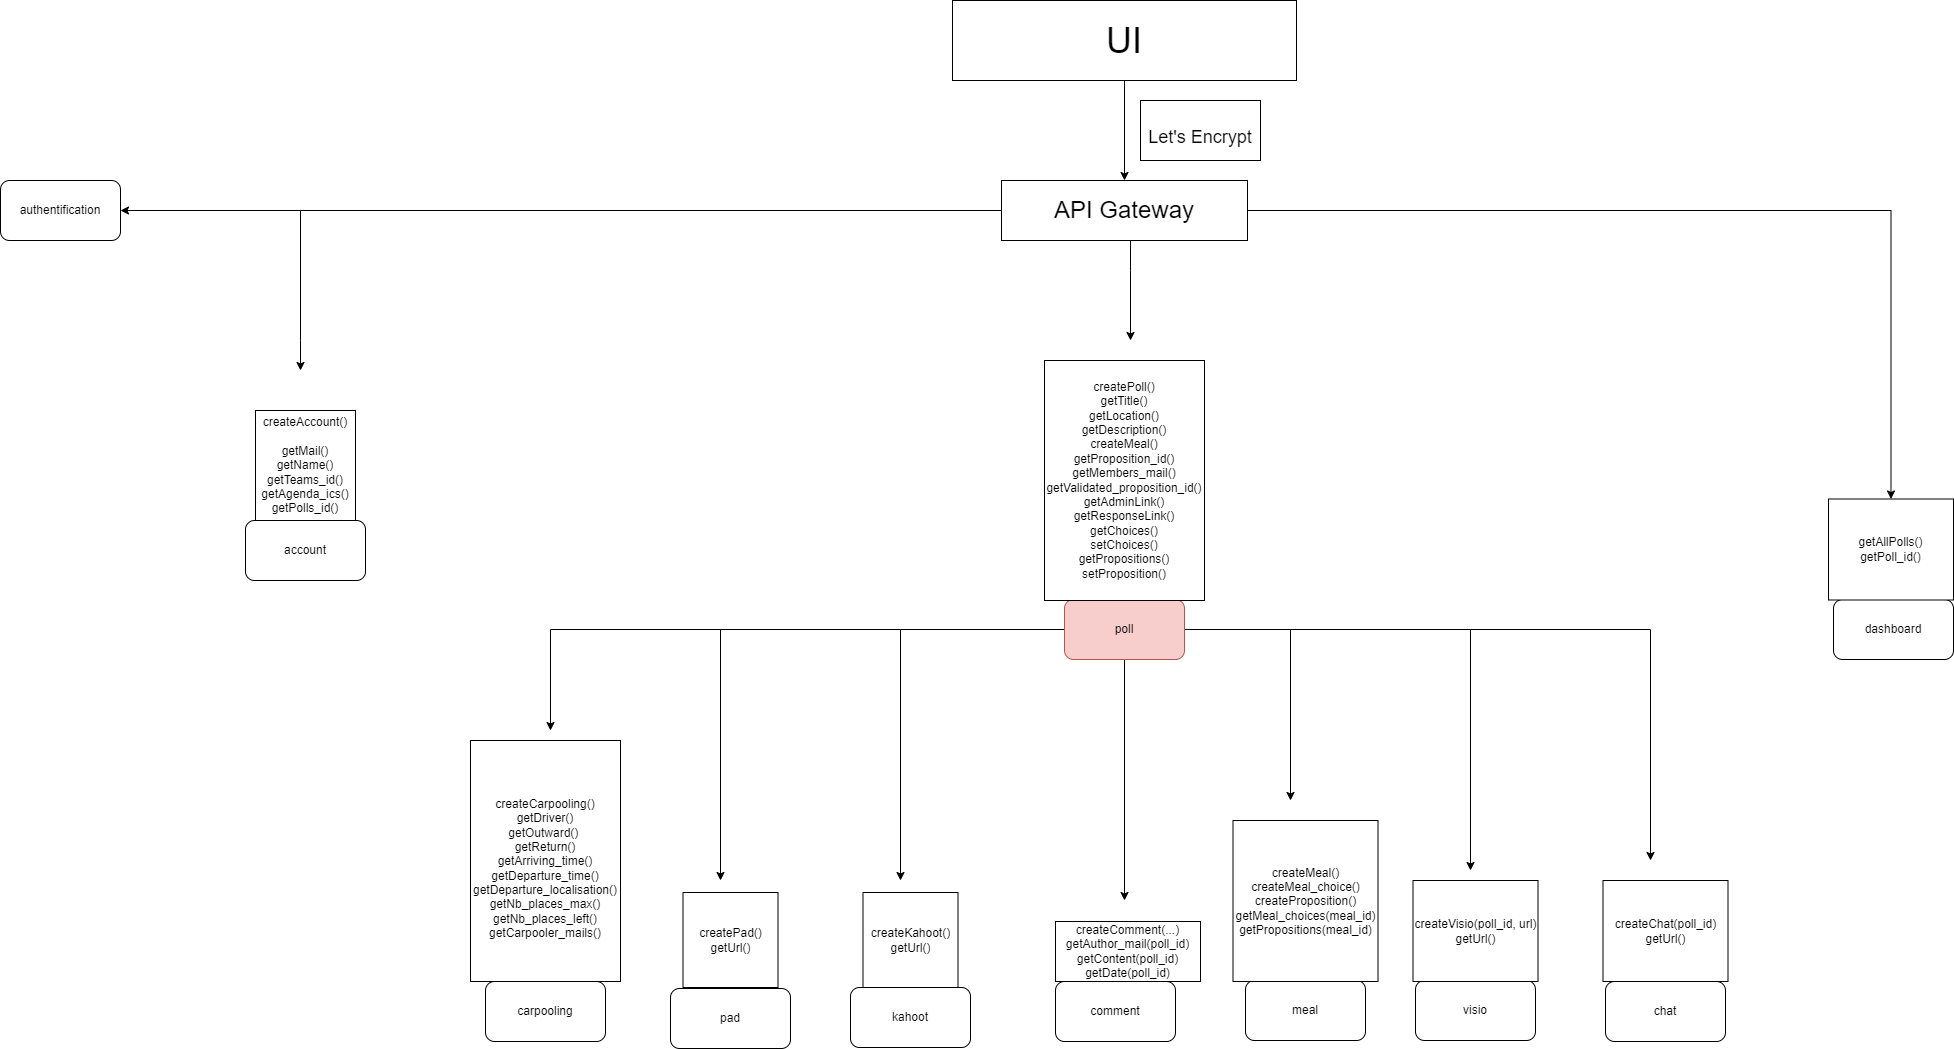

The diagram above was exported from draw.io. Its source (the exported page's mxGraphModel, read from the mxfile embedded in the PNG):
<mxGraphModel dx="2957" dy="1984" grid="1" gridSize="10" guides="1" tooltips="1" connect="1" arrows="1" fold="1" page="1" pageScale="1" pageWidth="827" pageHeight="1169" math="0" shadow="0">
  <root>
    <mxCell id="0" />
    <mxCell id="1" parent="0" />
    <mxCell id="parOWJLNwWsS7zZb59qc-5" value="account" style="rounded=1;whiteSpace=wrap;html=1;" parent="1" vertex="1">
      <mxGeometry x="-405" y="60" width="120" height="60" as="geometry" />
    </mxCell>
    <mxCell id="parOWJLNwWsS7zZb59qc-7" style="edgeStyle=orthogonalEdgeStyle;rounded=0;orthogonalLoop=1;jettySize=auto;html=1;" parent="1" source="parOWJLNwWsS7zZb59qc-8" edge="1">
      <mxGeometry relative="1" as="geometry">
        <mxPoint x="474" y="440" as="targetPoint" />
      </mxGeometry>
    </mxCell>
    <mxCell id="_OnfifuBsLFBTL_5oM3E-12" style="edgeStyle=orthogonalEdgeStyle;rounded=0;orthogonalLoop=1;jettySize=auto;html=1;exitX=0;exitY=0.5;exitDx=0;exitDy=0;" parent="1" source="parOWJLNwWsS7zZb59qc-8" edge="1">
      <mxGeometry relative="1" as="geometry">
        <mxPoint x="-100" y="270" as="targetPoint" />
      </mxGeometry>
    </mxCell>
    <mxCell id="_OnfifuBsLFBTL_5oM3E-13" style="edgeStyle=orthogonalEdgeStyle;rounded=0;orthogonalLoop=1;jettySize=auto;html=1;" parent="1" source="parOWJLNwWsS7zZb59qc-8" edge="1">
      <mxGeometry relative="1" as="geometry">
        <mxPoint x="70" y="420" as="targetPoint" />
      </mxGeometry>
    </mxCell>
    <mxCell id="_OnfifuBsLFBTL_5oM3E-14" style="edgeStyle=orthogonalEdgeStyle;rounded=0;orthogonalLoop=1;jettySize=auto;html=1;" parent="1" source="parOWJLNwWsS7zZb59qc-8" edge="1">
      <mxGeometry relative="1" as="geometry">
        <mxPoint x="250" y="420" as="targetPoint" />
      </mxGeometry>
    </mxCell>
    <mxCell id="_OnfifuBsLFBTL_5oM3E-16" style="edgeStyle=orthogonalEdgeStyle;rounded=0;orthogonalLoop=1;jettySize=auto;html=1;exitX=1;exitY=0.5;exitDx=0;exitDy=0;" parent="1" source="parOWJLNwWsS7zZb59qc-8" edge="1">
      <mxGeometry relative="1" as="geometry">
        <mxPoint x="1000" y="400" as="targetPoint" />
      </mxGeometry>
    </mxCell>
    <mxCell id="_OnfifuBsLFBTL_5oM3E-17" style="edgeStyle=orthogonalEdgeStyle;rounded=0;orthogonalLoop=1;jettySize=auto;html=1;" parent="1" source="parOWJLNwWsS7zZb59qc-8" edge="1">
      <mxGeometry relative="1" as="geometry">
        <mxPoint x="820" y="410" as="targetPoint" />
      </mxGeometry>
    </mxCell>
    <mxCell id="_OnfifuBsLFBTL_5oM3E-18" style="edgeStyle=orthogonalEdgeStyle;rounded=0;orthogonalLoop=1;jettySize=auto;html=1;" parent="1" source="parOWJLNwWsS7zZb59qc-8" edge="1">
      <mxGeometry relative="1" as="geometry">
        <mxPoint x="640" y="340" as="targetPoint" />
      </mxGeometry>
    </mxCell>
    <mxCell id="parOWJLNwWsS7zZb59qc-8" value="poll" style="rounded=1;whiteSpace=wrap;html=1;fillColor=#f8cecc;strokeColor=#b85450;" parent="1" vertex="1">
      <mxGeometry x="414" y="139" width="120" height="60" as="geometry" />
    </mxCell>
    <mxCell id="parOWJLNwWsS7zZb59qc-12" value="comment" style="rounded=1;whiteSpace=wrap;html=1;" parent="1" vertex="1">
      <mxGeometry x="405" y="521" width="120" height="60" as="geometry" />
    </mxCell>
    <mxCell id="parOWJLNwWsS7zZb59qc-15" value="chat" style="rounded=1;whiteSpace=wrap;html=1;" parent="1" vertex="1">
      <mxGeometry x="955" y="521" width="120" height="60" as="geometry" />
    </mxCell>
    <mxCell id="parOWJLNwWsS7zZb59qc-19" value="meal" style="rounded=1;whiteSpace=wrap;html=1;" parent="1" vertex="1">
      <mxGeometry x="595" y="520" width="120" height="60" as="geometry" />
    </mxCell>
    <mxCell id="parOWJLNwWsS7zZb59qc-28" value="carpooling" style="rounded=1;whiteSpace=wrap;html=1;" parent="1" vertex="1">
      <mxGeometry x="-165" y="521" width="120" height="60" as="geometry" />
    </mxCell>
    <mxCell id="ylt-Gth42Dp-EwbHGKak-3" value="visio" style="rounded=1;whiteSpace=wrap;html=1;" parent="1" vertex="1">
      <mxGeometry x="765" y="520" width="120" height="60" as="geometry" />
    </mxCell>
    <mxCell id="ylt-Gth42Dp-EwbHGKak-6" value="&lt;div&gt;createAccount()&lt;/div&gt;&lt;div&gt;&lt;br&gt;&lt;/div&gt;&lt;div&gt;&lt;div&gt;getMail()&lt;/div&gt;&lt;div&gt;getName()&lt;br&gt;&lt;/div&gt;&lt;div&gt;getTeams_id()&lt;/div&gt;&lt;div&gt;getAgenda_ics()&lt;br&gt;&lt;/div&gt;getPolls_id()&lt;br&gt;&lt;/div&gt;" style="rounded=0;whiteSpace=wrap;html=1;" parent="1" vertex="1">
      <mxGeometry x="-395" y="-50" width="100" height="110" as="geometry" />
    </mxCell>
    <mxCell id="ylt-Gth42Dp-EwbHGKak-10" value="&lt;div&gt;&lt;div&gt;createPoll()&lt;br&gt;&lt;/div&gt;&lt;div&gt;getTitle()&lt;/div&gt;&lt;div&gt;getLocation()&lt;br&gt;&lt;/div&gt;&lt;div&gt;getDescription()&lt;br&gt;&lt;/div&gt;&lt;div&gt;createMeal()&lt;/div&gt;getProposition_id()&lt;br&gt;&lt;div&gt;getMembers_mail()&lt;/div&gt;&lt;div&gt;getValidated_proposition_id()&lt;br&gt;&lt;/div&gt;&lt;/div&gt;&lt;div&gt;getAdminLink()&lt;/div&gt;&lt;div&gt;&lt;div&gt;getResponseLink()&lt;/div&gt;&lt;div&gt;getChoices()&lt;/div&gt;&lt;div&gt;setChoices()&lt;br&gt;&lt;/div&gt;&lt;div&gt;getPropositions()&lt;br&gt;&lt;/div&gt;&lt;div&gt;setProposition()&lt;br&gt;&lt;/div&gt;&lt;/div&gt;" style="rounded=0;whiteSpace=wrap;html=1;" parent="1" vertex="1">
      <mxGeometry x="394" y="-100" width="160" height="240" as="geometry" />
    </mxCell>
    <mxCell id="ylt-Gth42Dp-EwbHGKak-19" value="&lt;div&gt;createComment(...)&lt;br&gt;&lt;/div&gt;&lt;div&gt;getAuthor_mail(poll_id)&lt;br&gt;&lt;/div&gt;&lt;div&gt;getContent(poll_id)&lt;/div&gt;&lt;div&gt;getDate(poll_id)&lt;br&gt;&lt;/div&gt;" style="rounded=0;whiteSpace=wrap;html=1;" parent="1" vertex="1">
      <mxGeometry x="405" y="461" width="145" height="60" as="geometry" />
    </mxCell>
    <mxCell id="ylt-Gth42Dp-EwbHGKak-25" value="&lt;div&gt;createMeal()&lt;/div&gt;&lt;div&gt;createMeal_choice()&lt;/div&gt;&lt;div&gt;createProposition()&lt;br&gt;&lt;/div&gt;&lt;div&gt;getMeal_choices(meal_id)&lt;div&gt;getPropositions(meal_id)&lt;/div&gt;&lt;/div&gt;" style="rounded=0;whiteSpace=wrap;html=1;" parent="1" vertex="1">
      <mxGeometry x="582.5" y="360" width="145" height="161" as="geometry" />
    </mxCell>
    <mxCell id="ylt-Gth42Dp-EwbHGKak-32" value="&lt;div&gt;&lt;br&gt;&lt;/div&gt;&lt;div&gt;createCarpooling()&lt;br&gt;&lt;/div&gt;&lt;div&gt;getDriver()&lt;/div&gt;&lt;div&gt;getOutward() &lt;br&gt;&lt;/div&gt;&lt;div&gt;getReturn()&lt;br&gt;&lt;/div&gt;&lt;div&gt;getArriving_time()&lt;/div&gt;&lt;div&gt;getDeparture_time()&lt;/div&gt;&lt;div&gt;&lt;span&gt;getDeparture_localisation()&lt;/span&gt;&lt;br&gt;&lt;/div&gt;&lt;div&gt;getNb_places_max()&lt;br&gt;&lt;/div&gt;&lt;div&gt;getNb_places_left()&lt;br&gt;&lt;/div&gt;&lt;div&gt;getCarpooler_mails()&lt;br&gt;&lt;/div&gt;" style="rounded=0;whiteSpace=wrap;html=1;" parent="1" vertex="1">
      <mxGeometry x="-180" y="280" width="150" height="241" as="geometry" />
    </mxCell>
    <mxCell id="ylt-Gth42Dp-EwbHGKak-56" value="&lt;div&gt;createVisio(poll_id, url)&lt;br&gt;&lt;/div&gt;&lt;div&gt;getUrl()&lt;/div&gt;" style="rounded=0;whiteSpace=wrap;html=1;" parent="1" vertex="1">
      <mxGeometry x="762.5" y="420" width="125" height="101" as="geometry" />
    </mxCell>
    <mxCell id="ylt-Gth42Dp-EwbHGKak-57" value="&lt;div&gt;createChat(poll_id)&lt;br&gt;&lt;/div&gt;&lt;div&gt;getUrl()&lt;/div&gt;" style="rounded=0;whiteSpace=wrap;html=1;" parent="1" vertex="1">
      <mxGeometry x="952.5" y="420" width="125" height="101" as="geometry" />
    </mxCell>
    <mxCell id="ylt-Gth42Dp-EwbHGKak-68" style="edgeStyle=orthogonalEdgeStyle;rounded=0;orthogonalLoop=1;jettySize=auto;html=1;fontSize=24;" parent="1" source="ylt-Gth42Dp-EwbHGKak-67" edge="1">
      <mxGeometry relative="1" as="geometry">
        <mxPoint x="-350" y="-90" as="targetPoint" />
        <Array as="points">
          <mxPoint x="-350" y="-250" />
          <mxPoint x="-350" y="-120" />
        </Array>
      </mxGeometry>
    </mxCell>
    <mxCell id="ylt-Gth42Dp-EwbHGKak-75" style="edgeStyle=orthogonalEdgeStyle;rounded=0;orthogonalLoop=1;jettySize=auto;html=1;fontSize=24;" parent="1" source="ylt-Gth42Dp-EwbHGKak-67" edge="1">
      <mxGeometry relative="1" as="geometry">
        <mxPoint x="480" y="-120" as="targetPoint" />
        <Array as="points">
          <mxPoint x="480" y="-190" />
          <mxPoint x="480" y="-190" />
        </Array>
      </mxGeometry>
    </mxCell>
    <mxCell id="ylt-Gth42Dp-EwbHGKak-78" style="edgeStyle=orthogonalEdgeStyle;rounded=0;orthogonalLoop=1;jettySize=auto;html=1;exitX=1;exitY=0.5;exitDx=0;exitDy=0;fontSize=24;entryX=0.5;entryY=0;entryDx=0;entryDy=0;" parent="1" source="ylt-Gth42Dp-EwbHGKak-67" edge="1" target="erDeISCE9NvuFSIylohd-1">
      <mxGeometry relative="1" as="geometry">
        <mxPoint x="1530" y="40" as="targetPoint" />
        <Array as="points">
          <mxPoint x="1241" y="-250" />
        </Array>
      </mxGeometry>
    </mxCell>
    <mxCell id="ylt-Gth42Dp-EwbHGKak-67" value="&lt;font style=&quot;font-size: 24px&quot;&gt;API Gateway&lt;/font&gt;" style="rounded=0;whiteSpace=wrap;html=1;" parent="1" vertex="1">
      <mxGeometry x="351" y="-280" width="246" height="60" as="geometry" />
    </mxCell>
    <mxCell id="ylt-Gth42Dp-EwbHGKak-80" style="edgeStyle=orthogonalEdgeStyle;rounded=0;orthogonalLoop=1;jettySize=auto;html=1;fontSize=36;" parent="1" source="ylt-Gth42Dp-EwbHGKak-79" target="ylt-Gth42Dp-EwbHGKak-67" edge="1">
      <mxGeometry relative="1" as="geometry" />
    </mxCell>
    <mxCell id="ylt-Gth42Dp-EwbHGKak-79" value="&lt;font style=&quot;font-size: 36px&quot;&gt;UI&lt;/font&gt;" style="rounded=0;whiteSpace=wrap;html=1;fontSize=24;" parent="1" vertex="1">
      <mxGeometry x="302" y="-460" width="344" height="80" as="geometry" />
    </mxCell>
    <mxCell id="ylt-Gth42Dp-EwbHGKak-82" value="&lt;font style=&quot;font-size: 18px&quot;&gt;Let's Encrypt&lt;/font&gt;" style="rounded=0;whiteSpace=wrap;html=1;fontSize=36;" parent="1" vertex="1">
      <mxGeometry x="490" y="-360" width="120" height="60" as="geometry" />
    </mxCell>
    <mxCell id="_OnfifuBsLFBTL_5oM3E-3" value="pad" style="rounded=1;whiteSpace=wrap;html=1;" parent="1" vertex="1">
      <mxGeometry x="20" y="528" width="120" height="60" as="geometry" />
    </mxCell>
    <mxCell id="_OnfifuBsLFBTL_5oM3E-6" value="kahoot" style="rounded=1;whiteSpace=wrap;html=1;" parent="1" vertex="1">
      <mxGeometry x="200" y="527" width="120" height="60" as="geometry" />
    </mxCell>
    <mxCell id="_OnfifuBsLFBTL_5oM3E-8" value="&lt;div&gt;createKahoot()&lt;br&gt;&lt;/div&gt;&lt;div&gt;getUrl()&lt;/div&gt;" style="whiteSpace=wrap;html=1;aspect=fixed;" parent="1" vertex="1">
      <mxGeometry x="212.5" y="432" width="95" height="95" as="geometry" />
    </mxCell>
    <mxCell id="_OnfifuBsLFBTL_5oM3E-9" value="&lt;div&gt;createPad()&lt;br&gt;&lt;/div&gt;&lt;div&gt;getUrl()&lt;/div&gt;" style="whiteSpace=wrap;html=1;aspect=fixed;" parent="1" vertex="1">
      <mxGeometry x="32.5" y="432" width="95" height="95" as="geometry" />
    </mxCell>
    <mxCell id="0tV-TGdNTL5i9T4gPOgc-1" value="dashboard" style="rounded=1;whiteSpace=wrap;html=1;" parent="1" vertex="1">
      <mxGeometry x="1183" y="139" width="120" height="60" as="geometry" />
    </mxCell>
    <mxCell id="erDeISCE9NvuFSIylohd-1" value="&lt;div&gt;getAllPolls()&lt;/div&gt;&lt;div&gt;getPoll_id()&lt;/div&gt;" style="rounded=0;whiteSpace=wrap;html=1;" parent="1" vertex="1">
      <mxGeometry x="1178" y="38.5" width="125" height="101" as="geometry" />
    </mxCell>
    <mxCell id="erDeISCE9NvuFSIylohd-2" value="authentification" style="rounded=1;whiteSpace=wrap;html=1;" parent="1" vertex="1">
      <mxGeometry x="-650" y="-280" width="120" height="60" as="geometry" />
    </mxCell>
    <mxCell id="erDeISCE9NvuFSIylohd-3" value="" style="endArrow=classic;html=1;rounded=0;exitX=0;exitY=0.5;exitDx=0;exitDy=0;entryX=1;entryY=0.5;entryDx=0;entryDy=0;" parent="1" source="ylt-Gth42Dp-EwbHGKak-67" target="erDeISCE9NvuFSIylohd-2" edge="1">
      <mxGeometry width="50" height="50" relative="1" as="geometry">
        <mxPoint x="130" y="-50" as="sourcePoint" />
        <mxPoint x="180" y="-100" as="targetPoint" />
      </mxGeometry>
    </mxCell>
  </root>
</mxGraphModel>